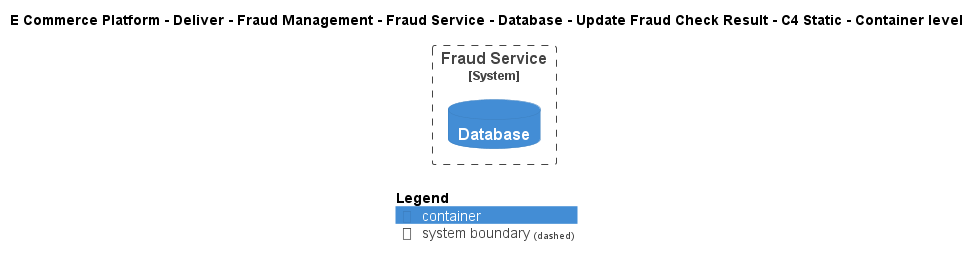

The diagram above was rendered by PlantUML. Its source (embedded in the PNG):
@startuml
!include ..\..\..\..\..\..\..\..\..\.c4s\C4_Container.puml

AddElementTag("c4interflow:lifecycle:new", $bgColor=green, $fontColor=#ffffff, $borderColor=green, $shadowing="False")
AddElementTag("c4interflow:lifecycle:changed", $bgColor=orange, $fontColor=#ffffff, $borderColor=orange, $shadowing="False")
AddElementTag("c4interflow:lifecycle:removed", $bgColor=red, $fontColor=#ffffff, $borderColor=red, $shadowing="False")

AddRelTag("c4interflow:lifecycle:new", $textColor=green, $lineColor=green)
AddRelTag("c4interflow:lifecycle:changed", $textColor=orange, $lineColor=orange)
AddRelTag("c4interflow:lifecycle:removed", $textColor=red, $lineColor=red)

SHOW_PERSON_PORTRAIT()
LAYOUT_TOP_DOWN()

skinparam linetype polyline

title E Commerce Platform - Deliver - Fraud Management - Fraud Service - Database - Update Fraud Check Result - C4 Static - Container level


System_Boundary(ECommercePlatform.Deliver.FraudManagement.SoftwareSystems.FraudService, "Fraud Service") {
    ContainerDb(ECommercePlatform.Deliver.FraudManagement.SoftwareSystems.FraudService.Containers.Database, "Database", "", "")
}



SHOW_LEGEND()
@enduml